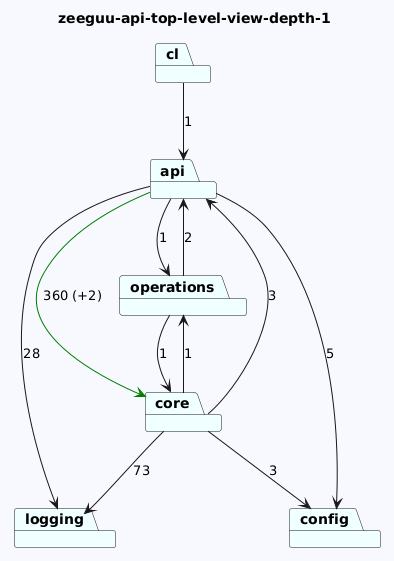

The diagram above was rendered by PlantUML. Its source (embedded in the PNG):
@startuml
skinparam backgroundColor GhostWhite
title zeeguu-api-top-level-view-depth-1
package "api" #Azure
package "operations" #Azure
package "core" #Azure
package "logging" #Azure
package "config" #Azure
package "cl" #Azure
"api"-->"config"  : 5
"api"-->"logging"  : 28
"api"-->"core" #Green : 360 (+2)
"api"-->"operations"  : 1
"operations"-->"api"  : 2
"operations"-->"core"  : 1
"core"-->"logging"  : 73
"core"-->"config"  : 3
"core"-->"api"  : 3
"core"-->"operations"  : 1


"cl"-->"api"  : 1
@enduml